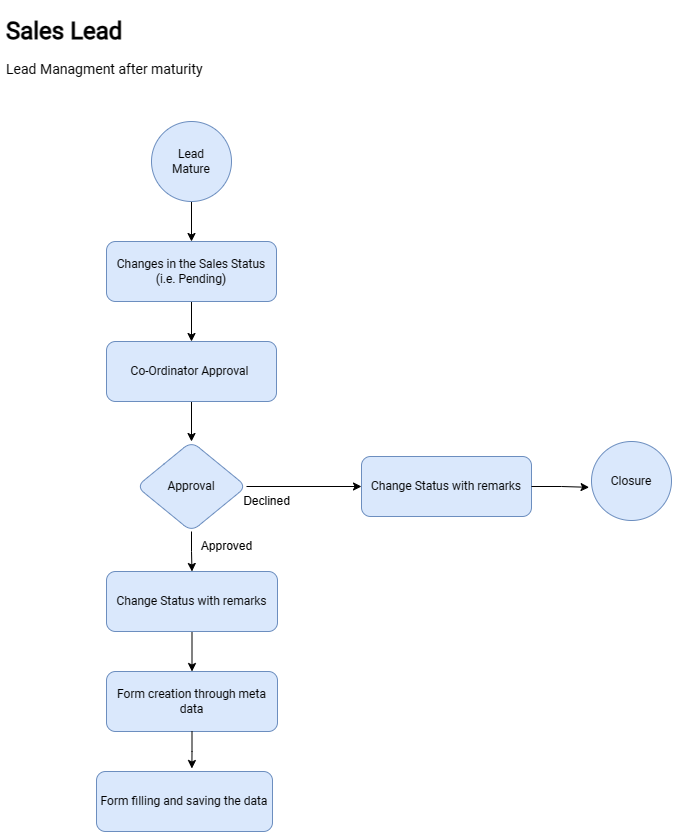

The diagram above was exported from draw.io. Its source (the exported page's mxGraphModel, read from the mxfile embedded in the PNG):
<mxGraphModel dx="1149" dy="1723" grid="1" gridSize="10" guides="1" tooltips="1" connect="1" arrows="1" fold="1" page="1" pageScale="1" pageWidth="850" pageHeight="1100" math="0" shadow="0">
  <root>
    <mxCell id="0" />
    <mxCell id="1" parent="0" />
    <mxCell id="jDjTHHi-QMMFw02B68Nj-6" style="edgeStyle=orthogonalEdgeStyle;rounded=0;orthogonalLoop=1;jettySize=auto;html=1;entryX=0.5;entryY=0;entryDx=0;entryDy=0;" edge="1" parent="1" source="jDjTHHi-QMMFw02B68Nj-1" target="jDjTHHi-QMMFw02B68Nj-5">
      <mxGeometry relative="1" as="geometry" />
    </mxCell>
    <mxCell id="jDjTHHi-QMMFw02B68Nj-1" value="Changes in the Sales Status&lt;br&gt;(i.e. Pending)" style="rounded=1;whiteSpace=wrap;html=1;fillColor=#dae8fc;strokeColor=#6c8ebf;fontFamily=Roboto;fontSource=https%3A%2F%2Ffonts.googleapis.com%2Fcss%3Ffamily%3DRoboto;" vertex="1" parent="1">
      <mxGeometry x="130" y="220" width="170" height="60" as="geometry" />
    </mxCell>
    <mxCell id="jDjTHHi-QMMFw02B68Nj-4" style="edgeStyle=orthogonalEdgeStyle;rounded=0;orthogonalLoop=1;jettySize=auto;html=1;entryX=0.5;entryY=0;entryDx=0;entryDy=0;" edge="1" parent="1" source="jDjTHHi-QMMFw02B68Nj-2" target="jDjTHHi-QMMFw02B68Nj-1">
      <mxGeometry relative="1" as="geometry" />
    </mxCell>
    <mxCell id="jDjTHHi-QMMFw02B68Nj-2" value="Lead &lt;br&gt;Mature" style="ellipse;whiteSpace=wrap;html=1;fontFamily=Roboto;fillColor=#dae8fc;strokeColor=#6c8ebf;rounded=1;fontSource=https%3A%2F%2Ffonts.googleapis.com%2Fcss%3Ffamily%3DRoboto;" vertex="1" parent="1">
      <mxGeometry x="175" y="100" width="80" height="80" as="geometry" />
    </mxCell>
    <mxCell id="jDjTHHi-QMMFw02B68Nj-8" value="" style="edgeStyle=orthogonalEdgeStyle;rounded=0;orthogonalLoop=1;jettySize=auto;html=1;" edge="1" parent="1" source="jDjTHHi-QMMFw02B68Nj-5" target="jDjTHHi-QMMFw02B68Nj-7">
      <mxGeometry relative="1" as="geometry" />
    </mxCell>
    <mxCell id="jDjTHHi-QMMFw02B68Nj-5" value="Co-Ordinator Approval&amp;nbsp;" style="rounded=1;whiteSpace=wrap;html=1;fillColor=#dae8fc;strokeColor=#6c8ebf;fontFamily=Roboto;fontSource=https%3A%2F%2Ffonts.googleapis.com%2Fcss%3Ffamily%3DRoboto;" vertex="1" parent="1">
      <mxGeometry x="130" y="320" width="170" height="60" as="geometry" />
    </mxCell>
    <mxCell id="jDjTHHi-QMMFw02B68Nj-10" style="edgeStyle=orthogonalEdgeStyle;rounded=0;orthogonalLoop=1;jettySize=auto;html=1;entryX=0.5;entryY=0;entryDx=0;entryDy=0;" edge="1" parent="1" source="jDjTHHi-QMMFw02B68Nj-7" target="jDjTHHi-QMMFw02B68Nj-9">
      <mxGeometry relative="1" as="geometry" />
    </mxCell>
    <mxCell id="jDjTHHi-QMMFw02B68Nj-12" style="edgeStyle=orthogonalEdgeStyle;rounded=0;orthogonalLoop=1;jettySize=auto;html=1;" edge="1" parent="1" source="jDjTHHi-QMMFw02B68Nj-7">
      <mxGeometry relative="1" as="geometry">
        <mxPoint x="385" y="465.0000000000001" as="targetPoint" />
      </mxGeometry>
    </mxCell>
    <mxCell id="jDjTHHi-QMMFw02B68Nj-7" value="Approval" style="rhombus;whiteSpace=wrap;html=1;fontFamily=Roboto;fillColor=#dae8fc;strokeColor=#6c8ebf;rounded=1;fontSource=https%3A%2F%2Ffonts.googleapis.com%2Fcss%3Ffamily%3DRoboto;" vertex="1" parent="1">
      <mxGeometry x="160" y="420" width="110" height="90" as="geometry" />
    </mxCell>
    <mxCell id="jDjTHHi-QMMFw02B68Nj-24" style="edgeStyle=orthogonalEdgeStyle;rounded=0;orthogonalLoop=1;jettySize=auto;html=1;entryX=0.5;entryY=0;entryDx=0;entryDy=0;" edge="1" parent="1" source="jDjTHHi-QMMFw02B68Nj-9" target="jDjTHHi-QMMFw02B68Nj-19">
      <mxGeometry relative="1" as="geometry" />
    </mxCell>
    <mxCell id="jDjTHHi-QMMFw02B68Nj-9" value="Change Status with remarks" style="rounded=1;whiteSpace=wrap;html=1;fillColor=#dae8fc;strokeColor=#6c8ebf;fontFamily=Roboto;fontSource=https%3A%2F%2Ffonts.googleapis.com%2Fcss%3Ffamily%3DRoboto;" vertex="1" parent="1">
      <mxGeometry x="130" y="550" width="171" height="60" as="geometry" />
    </mxCell>
    <mxCell id="jDjTHHi-QMMFw02B68Nj-11" value="Approved" style="text;html=1;align=center;verticalAlign=middle;resizable=0;points=[];autosize=1;strokeColor=none;fillColor=none;" vertex="1" parent="1">
      <mxGeometry x="215" y="510" width="70" height="30" as="geometry" />
    </mxCell>
    <mxCell id="jDjTHHi-QMMFw02B68Nj-13" value="Change Status with remarks" style="rounded=1;whiteSpace=wrap;html=1;fillColor=#dae8fc;strokeColor=#6c8ebf;fontFamily=Roboto;fontSource=https%3A%2F%2Ffonts.googleapis.com%2Fcss%3Ffamily%3DRoboto;" vertex="1" parent="1">
      <mxGeometry x="385" y="435" width="170" height="60" as="geometry" />
    </mxCell>
    <mxCell id="jDjTHHi-QMMFw02B68Nj-14" value="Declined" style="text;html=1;align=center;verticalAlign=middle;resizable=0;points=[];autosize=1;strokeColor=none;fillColor=none;" vertex="1" parent="1">
      <mxGeometry x="255" y="465" width="70" height="30" as="geometry" />
    </mxCell>
    <mxCell id="jDjTHHi-QMMFw02B68Nj-15" value="Closure" style="ellipse;whiteSpace=wrap;html=1;fontFamily=Roboto;fillColor=#dae8fc;strokeColor=#6c8ebf;rounded=1;fontSource=https%3A%2F%2Ffonts.googleapis.com%2Fcss%3Ffamily%3DRoboto;" vertex="1" parent="1">
      <mxGeometry x="615" y="420" width="80" height="79" as="geometry" />
    </mxCell>
    <mxCell id="jDjTHHi-QMMFw02B68Nj-16" style="edgeStyle=orthogonalEdgeStyle;rounded=0;orthogonalLoop=1;jettySize=auto;html=1;entryX=-0.03;entryY=0.58;entryDx=0;entryDy=0;entryPerimeter=0;" edge="1" parent="1" source="jDjTHHi-QMMFw02B68Nj-13" target="jDjTHHi-QMMFw02B68Nj-15">
      <mxGeometry relative="1" as="geometry" />
    </mxCell>
    <mxCell id="jDjTHHi-QMMFw02B68Nj-18" value="&lt;h1&gt;&lt;font data-font-src=&quot;https://fonts.googleapis.com/css?family=Roboto&quot; face=&quot;Roboto&quot;&gt;Sales Lead&lt;/font&gt;&lt;/h1&gt;&lt;div&gt;&lt;font data-font-src=&quot;https://fonts.googleapis.com/css?family=Roboto&quot; face=&quot;Roboto&quot; style=&quot;font-size: 14px;&quot;&gt;Lead Managment after maturity&lt;/font&gt;&lt;/div&gt;" style="text;html=1;strokeColor=none;fillColor=none;spacing=5;spacingTop=-20;whiteSpace=wrap;overflow=hidden;rounded=0;" vertex="1" parent="1">
      <mxGeometry x="25" y="-10" width="315" height="70" as="geometry" />
    </mxCell>
    <mxCell id="jDjTHHi-QMMFw02B68Nj-19" value="Form creation through meta data" style="rounded=1;whiteSpace=wrap;html=1;fillColor=#dae8fc;strokeColor=#6c8ebf;fontFamily=Roboto;fontSource=https%3A%2F%2Ffonts.googleapis.com%2Fcss%3Ffamily%3DRoboto;" vertex="1" parent="1">
      <mxGeometry x="130" y="650" width="171" height="60" as="geometry" />
    </mxCell>
    <mxCell id="jDjTHHi-QMMFw02B68Nj-21" value="Form filling and saving the data" style="rounded=1;whiteSpace=wrap;html=1;fillColor=#dae8fc;strokeColor=#6c8ebf;fontFamily=Roboto;fontSource=https%3A%2F%2Ffonts.googleapis.com%2Fcss%3Ffamily%3DRoboto;" vertex="1" parent="1">
      <mxGeometry x="120" y="750" width="176" height="60" as="geometry" />
    </mxCell>
    <mxCell id="jDjTHHi-QMMFw02B68Nj-23" style="edgeStyle=orthogonalEdgeStyle;rounded=0;orthogonalLoop=1;jettySize=auto;html=1;entryX=0.542;entryY=-0.05;entryDx=0;entryDy=0;entryPerimeter=0;" edge="1" parent="1" source="jDjTHHi-QMMFw02B68Nj-19" target="jDjTHHi-QMMFw02B68Nj-21">
      <mxGeometry relative="1" as="geometry" />
    </mxCell>
  </root>
</mxGraphModel>